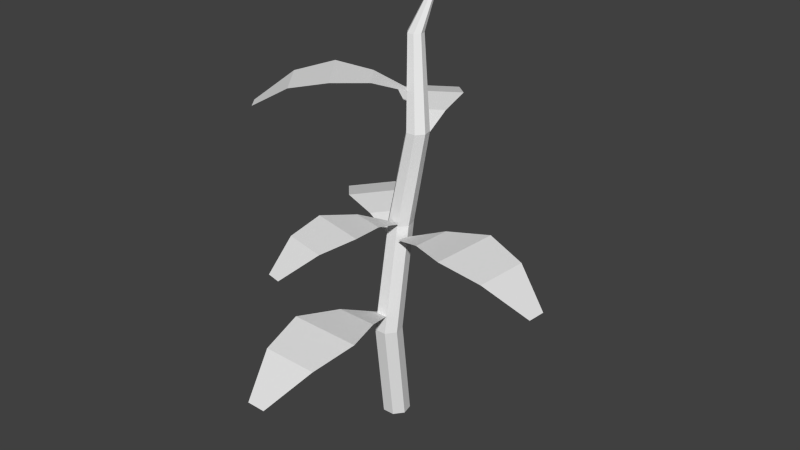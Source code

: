 # Source: germination.blend  (saved by Blender 2.76.0; exported with 4.5.12 LTS)
import bpy
from mathutils import Matrix  # noqa: F401  (used for matrix-valued properties, if any)

bpy.ops.wm.read_factory_settings(use_empty=True)
scene = bpy.context.scene
scene.name = 'Scene'

# ---- collections
col_collection_1 = bpy.data.collections.new('Collection 1'); scene.collection.children.link(col_collection_1)

# ---- world
world_world = bpy.data.worlds.new('World'); scene.world = world_world
world_world.color = (0.05088, 0.05088, 0.05088)
world_world.use_sun_shadow = False
world_world.sun_shadow_jitter_overblur = 0.0
world_world.cycles.sampling_method = 'MANUAL'
world_world.cycles.sample_map_resolution = 256

# ---- meshes
me_plane = bpy.data.meshes.new('Plane')
me_plane.from_pydata([(-0.007216, 0.0261, 0.1765), (-0.004162, 0.02463, 0.1765), (-0.003407, 0.02132, 0.1765), (-0.005521, 0.01867, 0.1765), (-0.008912, 0.01867, 0.1765), (-0.01103, 0.02132, 0.1765), (-0.01027, 0.02463, 0.1765), (-0.001545, 0.003048, 0.04169), (0.003623, 0.0005593, 0.04169), (0.0049, -0.005034, 0.04169), (0.001323, -0.009519, 0.04169), (-0.004414, -0.009519, 0.04169), (-0.00799, -0.005034, 0.04169), (-0.006714, 0.0005593, 0.04169), (-0.007218, 0.04272, 0.2051), (0.0615, 0.009359, 0.09254), (0.04155, 0.01473, 0.09688), (0.02152, 0.008925, 0.09446), (0.01999, -0.01009, 0.09446), (0.03883, -0.01903, 0.09688), (0.05939, -0.01692, 0.09254), (-0.001866, 0.01153, 0.1534), (-0.00418, 0.01454, 0.1534), (-0.05487, -0.03175, 0.1467), (-0.05965, -0.02554, 0.1467), (-0.03659, -0.0275, 0.1578), (-0.02028, -0.01916, 0.1616), (-0.01057, -0.003428, 0.1595), (-0.02088, 0.009981, 0.1595), (-0.03858, 0.004644, 0.1616), (-0.05083, -0.00897, 0.1578), (-0.01808, -0.06508, 0.05378), (-0.02157, -0.0436, 0.05836), (-0.01333, -0.02323, 0.0558), (0.006757, -0.02366, 0.0558), (0.0141, -0.04437, 0.05836), (0.009684, -0.06569, 0.05378), (-0.009296, -0.08558, 0.0407), (1.969e-05, -0.08578, 0.0407), (-0.005131, -0.004365, 0.04859), (-0.0006207, -0.004463, 0.04859), (0.0006433, 0.0007513, 0.09425), (-0.002816, 0.001558, 0.09425), (-0.01206, -0.06201, 0.08803), (-0.0192, -0.06034, 0.08803), (-0.00135, -0.04809, 0.09833), (0.005512, -0.03239, 0.1019), (0.003213, -0.01524, 0.09993), (-0.0122, -0.01164, 0.09993), (-0.02185, -0.026, 0.1019), (-0.02265, -0.04312, 0.09833), (0.0001576, 0.006727, -0.005169), (0.005326, 0.004238, -0.005169), (0.006603, -0.001355, -0.005169), (0.003026, -0.00584, -0.005169), (-0.002711, -0.00584, -0.005169), (-0.006288, -0.001355, -0.005169), (-0.005011, 0.004238, -0.005169), (0.004198, 0.01529, 0.1374), (0.008403, 0.01326, 0.1374), (0.009442, 0.008713, 0.1374), (0.006532, 0.005064, 0.1374), (0.001865, 0.005064, 0.1374), (-0.001045, 0.008713, 0.1374), (-6.472e-06, 0.01326, 0.1374), (0.07929, -0.009734, 0.08012), (0.08, -0.0009185, 0.08012), (0.002571, -0.001265, 0.08761), (0.002915, 0.003003, 0.08761), (0.004783, 0.009856, 0.1355), (0.007981, 0.0119, 0.1355), (-0.03379, 0.06638, 0.1288), (-0.02718, 0.07061, 0.1288), (-0.03112, 0.04781, 0.1398), (-0.02422, 0.03084, 0.1437), (-0.009374, 0.01981, 0.1415), (0.00487, 0.02893, 0.1415), (0.001074, 0.04703, 0.1437), (-0.01144, 0.0604, 0.1398), (-0.006394, 0.00452, 0.08318), (-0.004109, 0.007552, 0.08318), (-0.06224, 0.04406, 0.07654), (-0.05753, 0.05032, 0.07654), (-0.05327, 0.02758, 0.08755), (-0.04089, 0.01409, 0.0914), (-0.02313, 0.008921, 0.08925), (-0.01296, 0.02243, 0.08925), (-0.02282, 0.03807, 0.0914), (-0.03921, 0.04625, 0.08755), (0.001507, 0.0111, 0.09215), (0.002684, 0.005941, 0.09215), (-0.0006153, 0.001803, 0.09215), (-0.005907, 0.001803, 0.09215), (-0.009207, 0.005941, 0.09215), (-0.00803, 0.0111, 0.09215), (-0.003261, 0.0134, 0.09215)], [], [(58, 0, 1, 59), (59, 1, 2, 60), (60, 2, 3, 61), (61, 3, 4, 62), (62, 4, 5, 63), (64, 6, 0, 58), (63, 5, 6, 64), (74, 77, 78, 73), (75, 76, 77, 74), (69, 70, 76, 75), (73, 78, 72, 71), (36, 31, 37, 38), (40, 39, 33, 34), (34, 33, 32, 35), (35, 32, 31, 36), (25, 30, 24, 23), (21, 22, 28, 27), (27, 28, 29, 26), (26, 29, 30, 25), (45, 50, 44, 43), (41, 42, 48, 47), (47, 48, 49, 46), (46, 49, 50, 45), (13, 7, 51, 57), (7, 8, 52, 51), (9, 10, 54, 53), (11, 12, 56, 55), (12, 13, 57, 56), (8, 9, 53, 52), (10, 11, 55, 54), (93, 63, 64, 94), (94, 64, 58, 95), (92, 62, 63, 93), (91, 61, 62, 92), (90, 60, 61, 91), (89, 59, 60, 90), (95, 58, 59, 89), (16, 19, 20, 15), (17, 18, 19, 16), (68, 67, 18, 17), (15, 20, 65, 66), (5, 4, 14), (1, 0, 14), (3, 2, 14), (6, 5, 14), (4, 3, 14), (0, 6, 14), (2, 1, 14), (84, 87, 88, 83), (85, 86, 87, 84), (79, 80, 86, 85), (83, 88, 82, 81), (7, 95, 89, 8), (8, 89, 90, 9), (9, 90, 91, 10), (10, 91, 92, 11), (11, 92, 93, 12), (13, 94, 95, 7), (12, 93, 94, 13)])
_uv = me_plane.uv_layers.new(name='UVMap')
_uv.uv.foreach_set('vector', [0.6947, 0.4601, 0.6884, 0.4661, 0.69, 0.4653, 0.697, 0.459, 0.697, 0.459, 0.69, 0.4653, 0.6905, 0.4634, 0.6976, 0.4565, 0.6976, 0.4565, 0.6905, 0.4634, 0.6893, 0.462, 0.696, 0.4544, 0.696, 0.4544, 0.6893, 0.462, 0.6874, 0.462, 0.6934, 0.4544, 0.6934, 0.4544, 0.6874, 0.462, 0.6863, 0.4634, 0.6918, 0.4565, 0.6923, 0.459, 0.6867, 0.4653, 0.6884, 0.4661, 0.6947, 0.4601, 0.6918, 0.4565, 0.6863, 0.4634, 0.6867, 0.4653, 0.6923, 0.459, 0.679, 0.4687, 0.6929, 0.4777, 0.686, 0.4851, 0.6751, 0.4781, 0.6872, 0.4626, 0.695, 0.4677, 0.6929, 0.4777, 0.679, 0.4687, 0.695, 0.4571, 0.6968, 0.4582, 0.695, 0.4677, 0.6872, 0.4626, 0.6751, 0.4781, 0.686, 0.4851, 0.6773, 0.4907, 0.6737, 0.4884, 0.6977, 0.4153, 0.6823, 0.4156, 0.6872, 0.4043, 0.6924, 0.4042, 0.692, 0.4492, 0.6895, 0.4492, 0.685, 0.4388, 0.6961, 0.4386, 0.6961, 0.4386, 0.685, 0.4388, 0.6804, 0.4275, 0.7002, 0.4271, 0.7002, 0.4271, 0.6804, 0.4275, 0.6823, 0.4156, 0.6977, 0.4153, 0.6721, 0.4364, 0.6642, 0.4467, 0.6594, 0.4375, 0.662, 0.4341, 0.6913, 0.458, 0.69, 0.4597, 0.6808, 0.4572, 0.6865, 0.4498, 0.6865, 0.4498, 0.6808, 0.4572, 0.671, 0.4542, 0.6811, 0.441, 0.6811, 0.441, 0.671, 0.4542, 0.6642, 0.4467, 0.6721, 0.4364, 0.6916, 0.425, 0.6798, 0.4278, 0.6817, 0.4183, 0.6857, 0.4173, 0.6927, 0.4521, 0.6908, 0.4525, 0.6856, 0.4452, 0.6941, 0.4432, 0.6941, 0.4432, 0.6856, 0.4452, 0.6803, 0.4373, 0.6954, 0.4337, 0.6954, 0.4337, 0.6803, 0.4373, 0.6798, 0.4278, 0.6916, 0.425, 0.6886, 0.452, 0.6915, 0.4533, 0.6924, 0.4554, 0.6896, 0.454, 0.6915, 0.4533, 0.6944, 0.452, 0.6953, 0.454, 0.6924, 0.4554, 0.6951, 0.4489, 0.6931, 0.4464, 0.694, 0.4484, 0.696, 0.4509, 0.6899, 0.4464, 0.6879, 0.4489, 0.6889, 0.4509, 0.6909, 0.4484, 0.6879, 0.4489, 0.6886, 0.452, 0.6896, 0.454, 0.6889, 0.4509, 0.6944, 0.452, 0.6951, 0.4489, 0.696, 0.4509, 0.6953, 0.454, 0.6931, 0.4464, 0.6899, 0.4464, 0.6909, 0.4484, 0.694, 0.4484, 0.6873, 0.4549, 0.6918, 0.4565, 0.6923, 0.459, 0.6879, 0.4578, 0.6879, 0.4578, 0.6923, 0.459, 0.6947, 0.4601, 0.6905, 0.4591, 0.6891, 0.4526, 0.6934, 0.4544, 0.6918, 0.4565, 0.6873, 0.4549, 0.692, 0.4526, 0.696, 0.4544, 0.6934, 0.4544, 0.6891, 0.4526, 0.6938, 0.4549, 0.6976, 0.4565, 0.696, 0.4544, 0.692, 0.4526, 0.6932, 0.4578, 0.697, 0.459, 0.6976, 0.4565, 0.6938, 0.4549, 0.6905, 0.4591, 0.6947, 0.4601, 0.697, 0.459, 0.6932, 0.4578, 0.7153, 0.4598, 0.7138, 0.4411, 0.7252, 0.4423, 0.7264, 0.4568, 0.7043, 0.4566, 0.7034, 0.4461, 0.7138, 0.4411, 0.7153, 0.4598, 0.694, 0.4533, 0.6938, 0.4509, 0.7034, 0.4461, 0.7043, 0.4566, 0.7264, 0.4568, 0.7252, 0.4423, 0.7362, 0.4463, 0.7366, 0.4511, 0.6863, 0.4634, 0.6874, 0.462, 0.6884, 0.4753, 0.69, 0.4653, 0.6884, 0.4661, 0.6884, 0.4753, 0.6893, 0.462, 0.6905, 0.4634, 0.6884, 0.4753, 0.6867, 0.4653, 0.6863, 0.4634, 0.6884, 0.4753, 0.6874, 0.462, 0.6893, 0.462, 0.6884, 0.4753, 0.6884, 0.4661, 0.6867, 0.4653, 0.6884, 0.4753, 0.6905, 0.4634, 0.69, 0.4653, 0.6884, 0.4753, 0.6697, 0.4594, 0.6797, 0.4727, 0.6707, 0.4772, 0.6629, 0.4669, 0.6796, 0.4566, 0.6852, 0.4641, 0.6797, 0.4727, 0.6697, 0.4594, 0.6888, 0.4541, 0.6901, 0.4558, 0.6852, 0.4641, 0.6796, 0.4566, 0.6629, 0.4669, 0.6707, 0.4772, 0.6605, 0.4795, 0.6579, 0.476, 0.6915, 0.4533, 0.6905, 0.4591, 0.6932, 0.4578, 0.6944, 0.452, 0.6944, 0.452, 0.6932, 0.4578, 0.6938, 0.4549, 0.6951, 0.4489, 0.6951, 0.4489, 0.6938, 0.4549, 0.692, 0.4526, 0.6931, 0.4464, 0.6931, 0.4464, 0.692, 0.4526, 0.6891, 0.4526, 0.6899, 0.4464, 0.6899, 0.4464, 0.6891, 0.4526, 0.6873, 0.4549, 0.6879, 0.4489, 0.6886, 0.452, 0.6879, 0.4578, 0.6905, 0.4591, 0.6915, 0.4533, 0.6879, 0.4489, 0.6873, 0.4549, 0.6879, 0.4578, 0.6886, 0.452])
me_plane.use_remesh_preserve_volume = False
me_plane.use_remesh_preserve_attributes = False
me_plane.use_mirror_vertex_groups = False
me_plane.update()

# ---- objects
ob_potatoplant = bpy.data.objects.new('potatoPlant', me_plane)

# ---- transforms, parenting, visibility, modifiers, constraints
ob_potatoplant.location = (0.0, 0.0, 0.0)
ob_potatoplant.lineart.crease_threshold = 0.0

# ---- collection membership
col_collection_1.objects.link(ob_potatoplant)

# ---- scene / render settings (as saved in the file)
scene.frame_start = 1; scene.frame_end = 250; scene.frame_set(1)
scene.render.engine = 'BLENDER_EEVEE_NEXT'
scene.render.resolution_percentage = 50
scene.render.dither_intensity = 0.0
scene.cycles.use_denoising = False
scene.cycles.samples = 10
scene.cycles.sampling_pattern = 'TABULATED_SOBOL'
scene.cycles.light_sampling_threshold = 0.0
scene.cycles.use_adaptive_sampling = False
scene.cycles.use_light_tree = False
scene.cycles.blur_glossy = 0.0
scene.cycles.pixel_filter_type = 'GAUSSIAN'
scene.cycles.sample_clamp_indirect = 0.0
scene.view_settings.view_transform = 'Standard'
bpy.context.view_layer.update()

# ---- added for rendering (the .blend has no active camera and no usable light): camera, sun
cam_auto = bpy.data.cameras.new('AutoCamera')
cam_auto.lens = 50.0
cam_auto.sensor_width = 36.0
cam_auto.clip_end = 1000.0
ob_auto_camera = bpy.data.objects.new('AutoCamera', cam_auto)
scene.collection.objects.link(ob_auto_camera)
ob_auto_camera.location = (0.284722, -0.338596, 0.320616)
ob_auto_camera.rotation_euler = (1.09748, -7.21219e-08, 0.694738)
scene.camera = ob_auto_camera
light_auto_sun = bpy.data.lights.new('AutoSun', 'SUN')
light_auto_sun.energy = 3.0
light_auto_sun.angle = 0.0523599
ob_auto_sun = bpy.data.objects.new('AutoSun', light_auto_sun)
scene.collection.objects.link(ob_auto_sun)
ob_auto_sun.rotation_euler = (0.872665, 0.174533, 0.523599)
bpy.context.view_layer.update()
